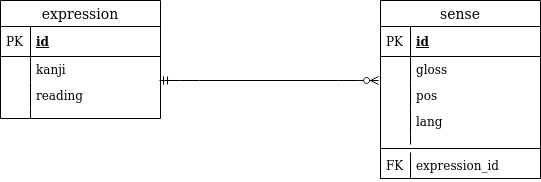

The diagram above was exported from draw.io. Its source (the exported page's mxGraphModel, read from the mxfile embedded in the PNG):
<mxGraphModel dx="1422" dy="768" grid="1" gridSize="10" guides="1" tooltips="1" connect="1" arrows="1" fold="1" page="1" pageScale="1" pageWidth="850" pageHeight="1100" math="0" shadow="0">
  <root>
    <mxCell id="sItHWuCPVQLDDObHME39-0" />
    <mxCell id="sItHWuCPVQLDDObHME39-1" parent="sItHWuCPVQLDDObHME39-0" />
    <mxCell id="sItHWuCPVQLDDObHME39-17" value="sense" style="swimlane;fontStyle=0;childLayout=stackLayout;horizontal=1;startSize=26;horizontalStack=0;resizeParent=1;resizeParentMax=0;resizeLast=0;collapsible=1;marginBottom=0;align=center;fontSize=14;" parent="sItHWuCPVQLDDObHME39-1" vertex="1">
      <mxGeometry x="560" y="160" width="160" height="178" as="geometry" />
    </mxCell>
    <mxCell id="sItHWuCPVQLDDObHME39-18" value="id" style="shape=partialRectangle;top=0;left=0;right=0;bottom=1;align=left;verticalAlign=middle;fillColor=none;spacingLeft=34;spacingRight=4;overflow=hidden;rotatable=0;points=[[0,0.5],[1,0.5]];portConstraint=eastwest;dropTarget=0;fontStyle=5;fontSize=12;" parent="sItHWuCPVQLDDObHME39-17" vertex="1">
      <mxGeometry y="26" width="160" height="30" as="geometry" />
    </mxCell>
    <mxCell id="sItHWuCPVQLDDObHME39-19" value="PK" style="shape=partialRectangle;top=0;left=0;bottom=0;fillColor=none;align=left;verticalAlign=middle;spacingLeft=4;spacingRight=4;overflow=hidden;rotatable=0;points=[];portConstraint=eastwest;part=1;fontSize=12;" parent="sItHWuCPVQLDDObHME39-18" vertex="1" connectable="0">
      <mxGeometry width="30" height="30" as="geometry" />
    </mxCell>
    <mxCell id="sItHWuCPVQLDDObHME39-20" value="gloss" style="shape=partialRectangle;top=0;left=0;right=0;bottom=0;align=left;verticalAlign=top;fillColor=none;spacingLeft=34;spacingRight=4;overflow=hidden;rotatable=0;points=[[0,0.5],[1,0.5]];portConstraint=eastwest;dropTarget=0;fontSize=12;" parent="sItHWuCPVQLDDObHME39-17" vertex="1">
      <mxGeometry y="56" width="160" height="26" as="geometry" />
    </mxCell>
    <mxCell id="sItHWuCPVQLDDObHME39-21" value="" style="shape=partialRectangle;top=0;left=0;bottom=0;fillColor=none;align=left;verticalAlign=top;spacingLeft=4;spacingRight=4;overflow=hidden;rotatable=0;points=[];portConstraint=eastwest;part=1;fontSize=12;" parent="sItHWuCPVQLDDObHME39-20" vertex="1" connectable="0">
      <mxGeometry width="30" height="26" as="geometry" />
    </mxCell>
    <mxCell id="sItHWuCPVQLDDObHME39-22" value="pos" style="shape=partialRectangle;top=0;left=0;right=0;bottom=0;align=left;verticalAlign=top;fillColor=none;spacingLeft=34;spacingRight=4;overflow=hidden;rotatable=0;points=[[0,0.5],[1,0.5]];portConstraint=eastwest;dropTarget=0;fontSize=12;" parent="sItHWuCPVQLDDObHME39-17" vertex="1">
      <mxGeometry y="82" width="160" height="26" as="geometry" />
    </mxCell>
    <mxCell id="sItHWuCPVQLDDObHME39-23" value="" style="shape=partialRectangle;top=0;left=0;bottom=0;fillColor=none;align=left;verticalAlign=top;spacingLeft=4;spacingRight=4;overflow=hidden;rotatable=0;points=[];portConstraint=eastwest;part=1;fontSize=12;" parent="sItHWuCPVQLDDObHME39-22" vertex="1" connectable="0">
      <mxGeometry width="30" height="26" as="geometry" />
    </mxCell>
    <mxCell id="sItHWuCPVQLDDObHME39-24" value="lang" style="shape=partialRectangle;top=0;left=0;right=0;bottom=0;align=left;verticalAlign=top;fillColor=none;spacingLeft=34;spacingRight=4;overflow=hidden;rotatable=0;points=[[0,0.5],[1,0.5]];portConstraint=eastwest;dropTarget=0;fontSize=12;" parent="sItHWuCPVQLDDObHME39-17" vertex="1">
      <mxGeometry y="108" width="160" height="26" as="geometry" />
    </mxCell>
    <mxCell id="sItHWuCPVQLDDObHME39-25" value="" style="shape=partialRectangle;top=0;left=0;bottom=0;fillColor=none;align=left;verticalAlign=top;spacingLeft=4;spacingRight=4;overflow=hidden;rotatable=0;points=[];portConstraint=eastwest;part=1;fontSize=12;" parent="sItHWuCPVQLDDObHME39-24" vertex="1" connectable="0">
      <mxGeometry width="30" height="26" as="geometry" />
    </mxCell>
    <mxCell id="sItHWuCPVQLDDObHME39-26" value="" style="shape=partialRectangle;top=0;left=0;right=0;bottom=0;align=left;verticalAlign=top;fillColor=none;spacingLeft=34;spacingRight=4;overflow=hidden;rotatable=0;points=[[0,0.5],[1,0.5]];portConstraint=eastwest;dropTarget=0;fontSize=12;" parent="sItHWuCPVQLDDObHME39-17" vertex="1">
      <mxGeometry y="134" width="160" height="10" as="geometry" />
    </mxCell>
    <mxCell id="sItHWuCPVQLDDObHME39-27" value="" style="shape=partialRectangle;top=0;left=0;bottom=0;fillColor=none;align=left;verticalAlign=top;spacingLeft=4;spacingRight=4;overflow=hidden;rotatable=0;points=[];portConstraint=eastwest;part=1;fontSize=12;" parent="sItHWuCPVQLDDObHME39-26" vertex="1" connectable="0">
      <mxGeometry width="30" height="10" as="geometry" />
    </mxCell>
    <mxCell id="sItHWuCPVQLDDObHME39-33" value="" style="line;strokeWidth=1;fillColor=none;align=left;verticalAlign=middle;spacingTop=-1;spacingLeft=3;spacingRight=3;rotatable=0;labelPosition=right;points=[];portConstraint=eastwest;fontSize=12;" parent="sItHWuCPVQLDDObHME39-17" vertex="1">
      <mxGeometry y="144" width="160" height="8" as="geometry" />
    </mxCell>
    <mxCell id="sItHWuCPVQLDDObHME39-28" value="expression_id" style="shape=partialRectangle;top=0;left=0;right=0;bottom=1;align=left;verticalAlign=top;fillColor=none;spacingLeft=34;spacingRight=4;overflow=hidden;rotatable=0;points=[[0,0.5],[1,0.5]];portConstraint=eastwest;dropTarget=0;fontSize=12;" parent="sItHWuCPVQLDDObHME39-17" vertex="1">
      <mxGeometry y="152" width="160" height="26" as="geometry" />
    </mxCell>
    <mxCell id="sItHWuCPVQLDDObHME39-29" value="FK" style="shape=partialRectangle;top=0;left=0;bottom=0;fillColor=none;align=left;verticalAlign=top;spacingLeft=4;spacingRight=4;overflow=hidden;rotatable=0;points=[];portConstraint=eastwest;part=1;fontSize=12;" parent="sItHWuCPVQLDDObHME39-28" vertex="1" connectable="0">
      <mxGeometry width="30" height="26" as="geometry" />
    </mxCell>
    <mxCell id="sItHWuCPVQLDDObHME39-6" value="expression" style="swimlane;fontStyle=0;childLayout=stackLayout;horizontal=1;startSize=26;horizontalStack=0;resizeParent=1;resizeParentMax=0;resizeLast=0;collapsible=1;marginBottom=0;align=center;fontSize=14;" parent="sItHWuCPVQLDDObHME39-1" vertex="1">
      <mxGeometry x="180" y="160" width="160" height="118" as="geometry" />
    </mxCell>
    <mxCell id="sItHWuCPVQLDDObHME39-7" value="id" style="shape=partialRectangle;top=0;left=0;right=0;bottom=1;align=left;verticalAlign=middle;fillColor=none;spacingLeft=34;spacingRight=4;overflow=hidden;rotatable=0;points=[[0,0.5],[1,0.5]];portConstraint=eastwest;dropTarget=0;fontStyle=5;fontSize=12;" parent="sItHWuCPVQLDDObHME39-6" vertex="1">
      <mxGeometry y="26" width="160" height="30" as="geometry" />
    </mxCell>
    <mxCell id="sItHWuCPVQLDDObHME39-8" value="PK" style="shape=partialRectangle;top=0;left=0;bottom=0;fillColor=none;align=left;verticalAlign=middle;spacingLeft=4;spacingRight=4;overflow=hidden;rotatable=0;points=[];portConstraint=eastwest;part=1;fontSize=12;" parent="sItHWuCPVQLDDObHME39-7" vertex="1" connectable="0">
      <mxGeometry width="30" height="30" as="geometry" />
    </mxCell>
    <mxCell id="sItHWuCPVQLDDObHME39-9" value="kanji" style="shape=partialRectangle;top=0;left=0;right=0;bottom=0;align=left;verticalAlign=top;fillColor=none;spacingLeft=34;spacingRight=4;overflow=hidden;rotatable=0;points=[[0,0.5],[1,0.5]];portConstraint=eastwest;dropTarget=0;fontSize=12;" parent="sItHWuCPVQLDDObHME39-6" vertex="1">
      <mxGeometry y="56" width="160" height="26" as="geometry" />
    </mxCell>
    <mxCell id="sItHWuCPVQLDDObHME39-10" value="" style="shape=partialRectangle;top=0;left=0;bottom=0;fillColor=none;align=left;verticalAlign=top;spacingLeft=4;spacingRight=4;overflow=hidden;rotatable=0;points=[];portConstraint=eastwest;part=1;fontSize=12;" parent="sItHWuCPVQLDDObHME39-9" vertex="1" connectable="0">
      <mxGeometry width="30" height="26" as="geometry" />
    </mxCell>
    <mxCell id="sItHWuCPVQLDDObHME39-11" value="reading" style="shape=partialRectangle;top=0;left=0;right=0;bottom=0;align=left;verticalAlign=top;fillColor=none;spacingLeft=34;spacingRight=4;overflow=hidden;rotatable=0;points=[[0,0.5],[1,0.5]];portConstraint=eastwest;dropTarget=0;fontSize=12;" parent="sItHWuCPVQLDDObHME39-6" vertex="1">
      <mxGeometry y="82" width="160" height="26" as="geometry" />
    </mxCell>
    <mxCell id="sItHWuCPVQLDDObHME39-12" value="" style="shape=partialRectangle;top=0;left=0;bottom=0;fillColor=none;align=left;verticalAlign=top;spacingLeft=4;spacingRight=4;overflow=hidden;rotatable=0;points=[];portConstraint=eastwest;part=1;fontSize=12;" parent="sItHWuCPVQLDDObHME39-11" vertex="1" connectable="0">
      <mxGeometry width="30" height="26" as="geometry" />
    </mxCell>
    <mxCell id="sItHWuCPVQLDDObHME39-15" value="" style="shape=partialRectangle;top=0;left=0;right=0;bottom=0;align=left;verticalAlign=top;fillColor=none;spacingLeft=34;spacingRight=4;overflow=hidden;rotatable=0;points=[[0,0.5],[1,0.5]];portConstraint=eastwest;dropTarget=0;fontSize=12;" parent="sItHWuCPVQLDDObHME39-6" vertex="1">
      <mxGeometry y="108" width="160" height="10" as="geometry" />
    </mxCell>
    <mxCell id="sItHWuCPVQLDDObHME39-16" value="" style="shape=partialRectangle;top=0;left=0;bottom=0;fillColor=none;align=left;verticalAlign=top;spacingLeft=4;spacingRight=4;overflow=hidden;rotatable=0;points=[];portConstraint=eastwest;part=1;fontSize=12;" parent="sItHWuCPVQLDDObHME39-15" vertex="1" connectable="0">
      <mxGeometry width="30" height="10" as="geometry" />
    </mxCell>
    <mxCell id="sItHWuCPVQLDDObHME39-32" value="" style="edgeStyle=entityRelationEdgeStyle;fontSize=12;html=1;endArrow=ERzeroToMany;startArrow=ERmandOne;strokeColor=#000000;entryX=-0.012;entryY=-0.077;entryDx=0;entryDy=0;entryPerimeter=0;exitX=0.994;exitY=0.923;exitDx=0;exitDy=0;exitPerimeter=0;" parent="sItHWuCPVQLDDObHME39-1" source="sItHWuCPVQLDDObHME39-9" target="sItHWuCPVQLDDObHME39-22" edge="1">
      <mxGeometry width="100" height="100" relative="1" as="geometry">
        <mxPoint x="370" y="460" as="sourcePoint" />
        <mxPoint x="470" y="360" as="targetPoint" />
      </mxGeometry>
    </mxCell>
  </root>
</mxGraphModel>